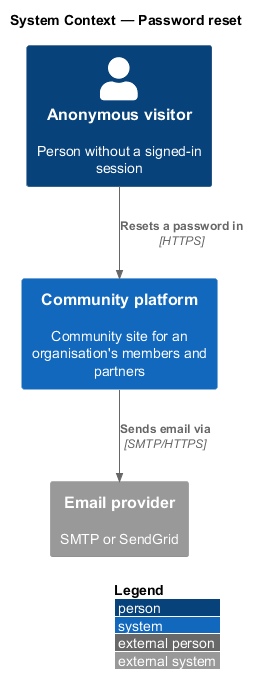

The diagram above was rendered by PlantUML. Its source (embedded in the PNG):
@startuml
!include <C4/C4_Context>
LAYOUT_WITH_LEGEND()
title System Context — Password reset

Person(visitor, "Anonymous visitor", "Person without a signed-in session")
System(ftc, "Community platform", "Community site for an organisation's members and partners")
System_Ext(email, "Email provider", "SMTP or SendGrid")
Rel(visitor, ftc, "Resets a password in", "HTTPS")
Rel(ftc, email, "Sends email via", "SMTP/HTTPS")
@enduml